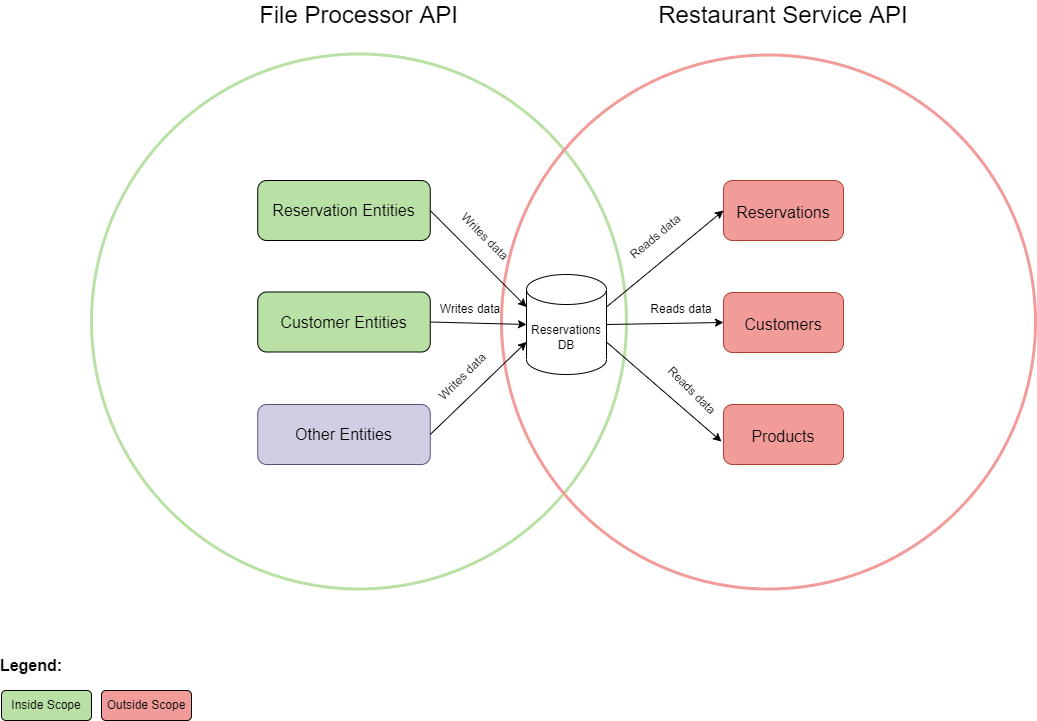

The diagram above was exported from draw.io. Its source (the exported page's mxGraphModel, read from the mxfile embedded in the PNG):
<mxGraphModel dx="1422" dy="762" grid="1" gridSize="10" guides="1" tooltips="1" connect="1" arrows="1" fold="1" page="1" pageScale="1" pageWidth="1169" pageHeight="827" background="#ffffff" math="0" shadow="0">
  <root>
    <mxCell id="0" />
    <mxCell id="1" parent="0" />
    <mxCell id="lcK6IWAafvz5gxGlLILx-3" value="" style="ellipse;whiteSpace=wrap;html=1;aspect=fixed;fillColor=none;strokeWidth=3;strokeColor=#B9E0A5;" vertex="1" parent="1">
      <mxGeometry x="110" y="143.5" width="535" height="535" as="geometry" />
    </mxCell>
    <mxCell id="lcK6IWAafvz5gxGlLILx-4" value="" style="ellipse;whiteSpace=wrap;html=1;aspect=fixed;fillColor=none;strokeColor=#F19C99;strokeWidth=3;" vertex="1" parent="1">
      <mxGeometry x="520" y="144.5" width="534" height="534" as="geometry" />
    </mxCell>
    <mxCell id="lcK6IWAafvz5gxGlLILx-7" value="Reservations&lt;br&gt;DB" style="shape=cylinder3;whiteSpace=wrap;html=1;boundedLbl=1;backgroundOutline=1;size=15;strokeColor=#000000;strokeWidth=1;fillColor=none;" vertex="1" parent="1">
      <mxGeometry x="545" y="364" width="80" height="100" as="geometry" />
    </mxCell>
    <mxCell id="lcK6IWAafvz5gxGlLILx-8" value="&lt;font style=&quot;font-size: 24px;&quot;&gt;File Processor API&lt;/font&gt;" style="text;html=1;strokeColor=none;fillColor=none;align=center;verticalAlign=middle;whiteSpace=wrap;rounded=0;" vertex="1" parent="1">
      <mxGeometry x="261.25" y="90" width="232.5" height="30" as="geometry" />
    </mxCell>
    <mxCell id="lcK6IWAafvz5gxGlLILx-9" value="&lt;font style=&quot;font-size: 24px;&quot;&gt;Restaurant Service API&lt;/font&gt;" style="text;html=1;strokeColor=none;fillColor=none;align=center;verticalAlign=middle;whiteSpace=wrap;rounded=0;" vertex="1" parent="1">
      <mxGeometry x="672" y="90" width="260" height="30" as="geometry" />
    </mxCell>
    <mxCell id="lcK6IWAafvz5gxGlLILx-10" value="&lt;font style=&quot;font-size: 16px;&quot;&gt;Customers&lt;/font&gt;" style="rounded=1;whiteSpace=wrap;html=1;fontSize=24;strokeWidth=1;fillColor=#F19C99;strokeColor=#ae4132;" vertex="1" parent="1">
      <mxGeometry x="742" y="382" width="120" height="60" as="geometry" />
    </mxCell>
    <mxCell id="lcK6IWAafvz5gxGlLILx-11" value="&lt;font style=&quot;font-size: 16px;&quot;&gt;Reservations&lt;/font&gt;" style="rounded=1;whiteSpace=wrap;html=1;fontSize=24;strokeWidth=1;fillColor=#F19C99;strokeColor=#ae4132;" vertex="1" parent="1">
      <mxGeometry x="742" y="270" width="120" height="60" as="geometry" />
    </mxCell>
    <mxCell id="lcK6IWAafvz5gxGlLILx-12" value="&lt;font style=&quot;font-size: 16px;&quot;&gt;Products&lt;/font&gt;" style="rounded=1;whiteSpace=wrap;html=1;fontSize=24;strokeWidth=1;fillColor=#F19C99;strokeColor=#ae4132;" vertex="1" parent="1">
      <mxGeometry x="742" y="494" width="120" height="60" as="geometry" />
    </mxCell>
    <mxCell id="lcK6IWAafvz5gxGlLILx-15" value="" style="endArrow=classic;html=1;rounded=0;fontSize=16;entryX=-0.017;entryY=0.617;entryDx=0;entryDy=0;entryPerimeter=0;exitX=1;exitY=0;exitDx=0;exitDy=67.5;exitPerimeter=0;" edge="1" parent="1" source="lcK6IWAafvz5gxGlLILx-7" target="lcK6IWAafvz5gxGlLILx-12">
      <mxGeometry width="50" height="50" relative="1" as="geometry">
        <mxPoint x="560" y="340" as="sourcePoint" />
        <mxPoint x="610" y="290" as="targetPoint" />
      </mxGeometry>
    </mxCell>
    <mxCell id="lcK6IWAafvz5gxGlLILx-16" value="" style="endArrow=classic;html=1;rounded=0;fontSize=16;entryX=0;entryY=0.5;entryDx=0;entryDy=0;exitX=1;exitY=0.5;exitDx=0;exitDy=0;exitPerimeter=0;" edge="1" parent="1" source="lcK6IWAafvz5gxGlLILx-7" target="lcK6IWAafvz5gxGlLILx-10">
      <mxGeometry width="50" height="50" relative="1" as="geometry">
        <mxPoint x="720" y="517.02" as="sourcePoint" />
        <mxPoint x="635" y="547.5" as="targetPoint" />
      </mxGeometry>
    </mxCell>
    <mxCell id="lcK6IWAafvz5gxGlLILx-17" value="" style="endArrow=classic;html=1;rounded=0;fontSize=16;exitX=1;exitY=0;exitDx=0;exitDy=32.5;exitPerimeter=0;entryX=0;entryY=0.5;entryDx=0;entryDy=0;" edge="1" parent="1" source="lcK6IWAafvz5gxGlLILx-7" target="lcK6IWAafvz5gxGlLILx-11">
      <mxGeometry width="50" height="50" relative="1" as="geometry">
        <mxPoint x="730" y="527.02" as="sourcePoint" />
        <mxPoint x="645" y="557.5" as="targetPoint" />
      </mxGeometry>
    </mxCell>
    <mxCell id="lcK6IWAafvz5gxGlLILx-20" value="&lt;font style=&quot;font-size: 12px;&quot;&gt;Reads data&lt;/font&gt;" style="text;html=1;strokeColor=none;fillColor=none;align=center;verticalAlign=middle;whiteSpace=wrap;rounded=0;fontSize=16;rotation=45;" vertex="1" parent="1">
      <mxGeometry x="672" y="464" width="80" height="30" as="geometry" />
    </mxCell>
    <mxCell id="lcK6IWAafvz5gxGlLILx-22" value="&lt;font style=&quot;font-size: 12px;&quot;&gt;Reads data&lt;/font&gt;" style="text;html=1;strokeColor=none;fillColor=none;align=center;verticalAlign=middle;whiteSpace=wrap;rounded=0;fontSize=16;rotation=-40;" vertex="1" parent="1">
      <mxGeometry x="633" y="310" width="80" height="30" as="geometry" />
    </mxCell>
    <mxCell id="lcK6IWAafvz5gxGlLILx-23" value="&lt;font style=&quot;font-size: 12px;&quot;&gt;Reads data&lt;/font&gt;" style="text;html=1;strokeColor=none;fillColor=none;align=center;verticalAlign=middle;whiteSpace=wrap;rounded=0;fontSize=16;rotation=0;" vertex="1" parent="1">
      <mxGeometry x="660" y="382" width="80" height="30" as="geometry" />
    </mxCell>
    <mxCell id="lcK6IWAafvz5gxGlLILx-26" value="&lt;font style=&quot;font-size: 16px;&quot;&gt;Reservation Entities&lt;/font&gt;" style="rounded=1;whiteSpace=wrap;html=1;fontSize=12;strokeColor=#000000;strokeWidth=1;fillColor=#B9E0A5;" vertex="1" parent="1">
      <mxGeometry x="276.25" y="270" width="172.5" height="60" as="geometry" />
    </mxCell>
    <mxCell id="lcK6IWAafvz5gxGlLILx-27" value="&lt;font style=&quot;font-size: 16px;&quot;&gt;Customer Entities&lt;/font&gt;" style="rounded=1;whiteSpace=wrap;html=1;fontSize=12;strokeColor=#000000;strokeWidth=1;fillColor=#B9E0A5;" vertex="1" parent="1">
      <mxGeometry x="276.25" y="381.5" width="172.5" height="60" as="geometry" />
    </mxCell>
    <mxCell id="lcK6IWAafvz5gxGlLILx-28" value="&lt;span style=&quot;font-size: 16px;&quot;&gt;Other Entities&lt;/span&gt;" style="rounded=1;whiteSpace=wrap;html=1;fontSize=12;strokeColor=#56517e;strokeWidth=1;fillColor=#d0cee2;" vertex="1" parent="1">
      <mxGeometry x="276.25" y="494" width="172.5" height="60" as="geometry" />
    </mxCell>
    <mxCell id="lcK6IWAafvz5gxGlLILx-29" value="" style="endArrow=classic;html=1;rounded=0;fontSize=16;entryX=0;entryY=0;entryDx=0;entryDy=32.5;entryPerimeter=0;exitX=1;exitY=0.5;exitDx=0;exitDy=0;" edge="1" parent="1" source="lcK6IWAafvz5gxGlLILx-26" target="lcK6IWAafvz5gxGlLILx-7">
      <mxGeometry width="50" height="50" relative="1" as="geometry">
        <mxPoint x="507" y="160" as="sourcePoint" />
        <mxPoint x="390" y="256.5" as="targetPoint" />
      </mxGeometry>
    </mxCell>
    <mxCell id="lcK6IWAafvz5gxGlLILx-30" value="&lt;font style=&quot;font-size: 12px;&quot;&gt;Writes data&lt;/font&gt;" style="text;html=1;strokeColor=none;fillColor=none;align=center;verticalAlign=middle;whiteSpace=wrap;rounded=0;fontSize=16;rotation=45;" vertex="1" parent="1">
      <mxGeometry x="465" y="310" width="80" height="30" as="geometry" />
    </mxCell>
    <mxCell id="lcK6IWAafvz5gxGlLILx-31" value="" style="endArrow=classic;html=1;rounded=0;fontSize=16;entryX=0;entryY=0.5;entryDx=0;entryDy=0;entryPerimeter=0;exitX=1;exitY=0.5;exitDx=0;exitDy=0;" edge="1" parent="1" source="lcK6IWAafvz5gxGlLILx-27" target="lcK6IWAafvz5gxGlLILx-7">
      <mxGeometry width="50" height="50" relative="1" as="geometry">
        <mxPoint x="420" y="540" as="sourcePoint" />
        <mxPoint x="516.25" y="636.5" as="targetPoint" />
      </mxGeometry>
    </mxCell>
    <mxCell id="lcK6IWAafvz5gxGlLILx-32" value="&lt;font style=&quot;font-size: 12px;&quot;&gt;Writes data&lt;/font&gt;" style="text;html=1;strokeColor=none;fillColor=none;align=center;verticalAlign=middle;whiteSpace=wrap;rounded=0;fontSize=16;rotation=0;" vertex="1" parent="1">
      <mxGeometry x="448.75" y="381.5" width="80" height="30" as="geometry" />
    </mxCell>
    <mxCell id="lcK6IWAafvz5gxGlLILx-38" value="&lt;font style=&quot;font-size: 12px;&quot;&gt;Inside Scope&lt;/font&gt;" style="rounded=1;whiteSpace=wrap;html=1;fontSize=12;strokeColor=#000000;strokeWidth=1;fillColor=#B9E0A5;" vertex="1" parent="1">
      <mxGeometry x="20" y="780" width="90" height="30" as="geometry" />
    </mxCell>
    <mxCell id="lcK6IWAafvz5gxGlLILx-40" value="Outside Scope" style="rounded=1;whiteSpace=wrap;html=1;fontSize=12;strokeColor=#000000;strokeWidth=1;fillColor=#F19C99;" vertex="1" parent="1">
      <mxGeometry x="120" y="780" width="90" height="30" as="geometry" />
    </mxCell>
    <mxCell id="lcK6IWAafvz5gxGlLILx-41" value="&lt;b&gt;&lt;font style=&quot;font-size: 16px;&quot; color=&quot;#000000&quot;&gt;Legend:&lt;/font&gt;&lt;/b&gt;" style="text;html=1;strokeColor=none;fillColor=none;align=center;verticalAlign=middle;whiteSpace=wrap;rounded=0;fontSize=12;fontColor=#99CCFF;" vertex="1" parent="1">
      <mxGeometry x="20" y="740" width="60" height="30" as="geometry" />
    </mxCell>
    <mxCell id="lcK6IWAafvz5gxGlLILx-42" value="" style="endArrow=classic;html=1;rounded=0;fontSize=16;entryX=0;entryY=0;entryDx=0;entryDy=67.5;entryPerimeter=0;exitX=1;exitY=0.5;exitDx=0;exitDy=0;" edge="1" parent="1" source="lcK6IWAafvz5gxGlLILx-28" target="lcK6IWAafvz5gxGlLILx-7">
      <mxGeometry width="50" height="50" relative="1" as="geometry">
        <mxPoint x="456.88" y="500" as="sourcePoint" />
        <mxPoint x="553.13" y="596.5" as="targetPoint" />
      </mxGeometry>
    </mxCell>
    <mxCell id="lcK6IWAafvz5gxGlLILx-43" value="&lt;font style=&quot;font-size: 12px;&quot;&gt;Writes data&lt;/font&gt;" style="text;html=1;strokeColor=none;fillColor=none;align=center;verticalAlign=middle;whiteSpace=wrap;rounded=0;fontSize=16;rotation=-45;" vertex="1" parent="1">
      <mxGeometry x="440" y="450" width="80" height="30" as="geometry" />
    </mxCell>
  </root>
</mxGraphModel>